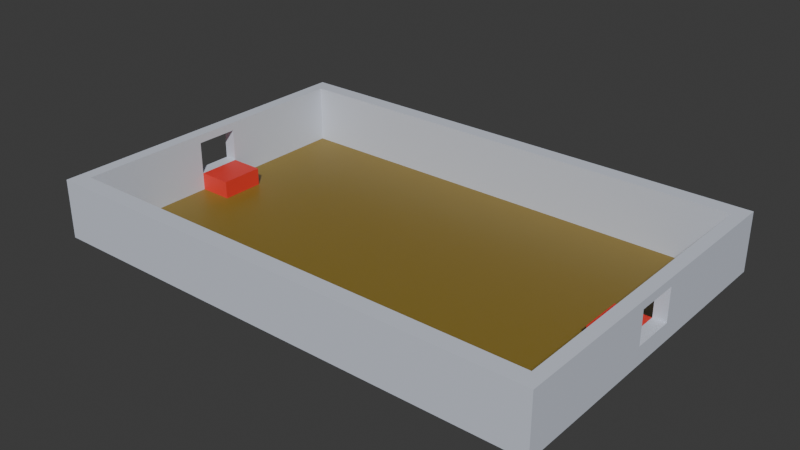 # Source: nadanie.blend  (saved by Blender 4.0.36; exported with 4.5.12 LTS)
import bpy
from mathutils import Matrix  # noqa: F401  (used for matrix-valued properties, if any)

bpy.ops.wm.read_factory_settings(use_empty=True)
scene = bpy.context.scene
scene.name = 'Scene'

# ---- collections
col_collection = bpy.data.collections.new('Collection'); scene.collection.children.link(col_collection)

# ---- materials (node trees are filled in below, after node groups)
mat_material = bpy.data.materials.new('Material')
mat_material_001 = bpy.data.materials.new('Material.001')
mat_material_002 = bpy.data.materials.new('Material.002')

# ---- material node trees
mat_material.use_nodes = True; mat_material.node_tree.nodes.clear()
_N = mat_material.node_tree.nodes; _L = mat_material.node_tree.links
n0 = _N.new('ShaderNodeBsdfPrincipled'); n0.name = 'Principled BSDF'; n0.location = (10, 300)
n0.inputs[0].default_value = (0.2484, 0.1709, 0.02828, 1.0)
n0.inputs[3].default_value = 1.45
n1 = _N.new('ShaderNodeOutputMaterial'); n1.name = 'Material Output'; n1.location = (300, 300)
_L.new(n0.outputs[0], n1.inputs[0])
n1.is_active_output = True
mat_material_001.use_nodes = True; mat_material_001.node_tree.nodes.clear()
_N = mat_material_001.node_tree.nodes; _L = mat_material_001.node_tree.links
n0 = _N.new('ShaderNodeBsdfPrincipled'); n0.name = 'Principled BSDF'; n0.location = (10, 300)
n0.inputs[0].default_value = (0.6552, 0.6983, 0.8004, 1.0)
n0.inputs[3].default_value = 1.45
n1 = _N.new('ShaderNodeOutputMaterial'); n1.name = 'Material Output'; n1.location = (300, 300)
_L.new(n0.outputs[0], n1.inputs[0])
n1.is_active_output = True
mat_material_002.use_nodes = True; mat_material_002.node_tree.nodes.clear()
_N = mat_material_002.node_tree.nodes; _L = mat_material_002.node_tree.links
n0 = _N.new('ShaderNodeBsdfPrincipled'); n0.name = 'Principled BSDF'; n0.location = (10, 300)
n0.inputs[0].default_value = (0.8001, 0.04381, 0.03184, 1.0)
n0.inputs[3].default_value = 1.45
n1 = _N.new('ShaderNodeOutputMaterial'); n1.name = 'Material Output'; n1.location = (300, 300)
_L.new(n0.outputs[0], n1.inputs[0])
n1.is_active_output = True

# ---- world
world_world = bpy.data.worlds.new('World'); scene.world = world_world
world_world.use_nodes = True; world_world.node_tree.nodes.clear()
_N = world_world.node_tree.nodes; _L = world_world.node_tree.links
n0 = _N.new('ShaderNodeOutputWorld'); n0.name = 'World Output'; n0.location = (300, 300)
n1 = _N.new('ShaderNodeBackground'); n1.name = 'Background'; n1.location = (10, 300)
n1.inputs[0].default_value = (0.05088, 0.05088, 0.05088, 1.0)
_L.new(n1.outputs[0], n0.inputs[0])
n0.is_active_output = True
world_world.color = (0.05088, 0.05088, 0.05088)
world_world.use_sun_shadow = False
world_world.sun_shadow_jitter_overblur = 0.0

# ---- meshes
me_plane = bpy.data.meshes.new('Plane')
me_plane.from_pydata([(-1.0, -1.0, 0.0), (-1.0, 1.0, 0.0), (0.0, -1.0, 0.0), (0.0, 1.0, 0.0), (-0.95, 1.0, 0.0), (-0.95, -1.0, 0.0), (-1.0, -0.9, 0.0), (0.0, -0.9, 0.0), (-0.95, -0.9, 0.0), (0.0, 0.905, 0.0), (-0.95, 0.905, 0.0), (-1.0, 0.905, 0.0), (-1.0, -0.9, 0.1996), (-1.0, -1.0, 0.1996), (-0.95, 1.0, 0.1996), (-1.0, 1.0, 0.1996), (-0.95, -1.0, 0.1996), (0.0, -1.0, 0.1996), (0.0, 0.905, 0.1996), (0.0, 1.0, 0.1996), (-0.95, 0.905, 0.1996), (-1.0, 0.905, 0.1996), (0.0, -0.9, 0.1996), (-0.95, -0.9, 0.1996), (-1.0, 0.6471, 0.0), (-1.0, 0.3893, 0.0), (-1.0, 0.1314, 0.0), (-1.0, -0.1264, 0.0), (-1.0, -0.3843, 0.0), (-1.0, -0.6421, 0.0), (0.0, -0.6421, 0.0), (0.0, -0.3843, 0.0), (0.0, -0.1264, 0.0), (0.0, 0.1314, 0.0), (0.0, 0.3893, 0.0), (0.0, 0.6471, 0.0), (-0.95, -0.6421, 0.0), (-0.95, -0.3843, 0.0), (-0.95, -0.1264, 0.0), (-0.95, 0.1314, 0.0), (-0.95, 0.3893, 0.0), (-0.95, 0.6471, 0.0), (-1.0, 0.6471, 0.1996), (-1.0, 0.3893, 0.1996), (-1.0, 0.1314, 0.1996), (-1.0, -0.1264, 0.1996), (-1.0, -0.3843, 0.1996), (-1.0, -0.6421, 0.1996), (-0.95, -0.6421, 0.1996), (-0.95, -0.3843, 0.1996), (-0.95, -0.1264, 0.1996), (-0.95, 0.1314, 0.1996), (-0.95, 0.3893, 0.1996), (-0.95, 0.6471, 0.1996), (-0.95, 1.0, 0.06987), (-1.0, 1.0, 0.06987), (-1.0, 0.905, 0.06987), (-1.0, -0.9, 0.06987), (0.0, 1.0, 0.06987), (-0.95, -0.9, 0.06987), (0.0, -0.9, 0.06987), (0.0, -1.0, 0.06987), (-0.95, -1.0, 0.06987), (-1.0, -1.0, 0.06987), (0.0, 0.905, 0.06987), (-0.95, 0.905, 0.06987), (-0.95, -0.6421, 0.06987), (-0.95, -0.3843, 0.06987), (-0.95, -0.1264, 0.06987), (-0.95, 0.1314, 0.06987), (-0.95, 0.3893, 0.06987), (-0.95, 0.6471, 0.06987), (-1.0, 0.6471, 0.06987), (-1.0, 0.3893, 0.06987), (-1.0, 0.1314, 0.06987), (-1.0, -0.1264, 0.06987), (-1.0, -0.3843, 0.06987), (-1.0, -0.6421, 0.06987), (-1.0, -0.9, 0.2329), (-1.0, -1.0, 0.2329), (-0.95, 1.0, 0.2329), (-1.0, 1.0, 0.2329), (-0.95, -1.0, 0.2329), (0.0, -1.0, 0.2329), (0.0, 0.905, 0.2329), (0.0, 1.0, 0.2329), (-0.95, 0.905, 0.2329), (-1.0, -0.6421, 0.2329), (0.0, -0.9, 0.2329), (-0.95, -0.9, 0.2329), (-0.95, 0.6471, 0.2329), (-1.0, 0.905, 0.2329), (-1.0, 0.6471, 0.2329), (-1.0, 0.3893, 0.2329), (-1.0, 0.1314, 0.2329), (-1.0, -0.1264, 0.2329), (-1.0, -0.3843, 0.2329), (-0.95, -0.6421, 0.2329), (-0.95, -0.3843, 0.2329), (-0.95, -0.1264, 0.2329), (-0.95, 0.1314, 0.2329), (-0.95, 0.3893, 0.2329)], [], [(54, 55, 15, 14), (60, 59, 23, 22), (58, 54, 14, 19), (55, 56, 21, 15), (77, 57, 12, 47), (41, 35, 9, 10), (17, 22, 88, 83), (44, 45, 95, 94), (20, 18, 84, 86), (51, 52, 101, 100), (12, 13, 79, 78), (61, 60, 22, 17), (63, 62, 16, 13), (62, 61, 17, 16), (65, 64, 18, 20), (71, 65, 20, 53), (64, 58, 19, 18), (57, 63, 13, 12), (59, 66, 48, 23), (66, 67, 49, 48), (67, 68, 50, 49), (44, 51, 50, 45), (69, 70, 52, 51), (70, 71, 53, 52), (47, 12, 78, 87), (43, 44, 94, 93), (50, 51, 100, 99), (42, 43, 93, 92), (15, 21, 91, 81), (49, 50, 99, 98), (8, 7, 30, 36), (36, 30, 31, 37), (37, 31, 32, 38), (38, 32, 33, 39), (39, 33, 34, 40), (40, 34, 35, 41), (56, 72, 42, 21), (72, 73, 43, 42), (73, 74, 44, 43), (75, 68, 69, 74), (75, 76, 46, 45), (76, 77, 47, 46), (28, 29, 77, 76), (27, 28, 76, 75), (26, 27, 75, 74), (25, 26, 74, 73), (24, 25, 73, 72), (11, 24, 72, 56), (40, 41, 71, 70), (39, 40, 70, 69), (38, 39, 69, 68), (37, 38, 68, 67), (36, 37, 67, 66), (8, 36, 66, 59), (6, 0, 63, 57), (9, 3, 58, 64), (41, 10, 65, 71), (10, 9, 64, 65), (5, 2, 61, 62), (0, 5, 62, 63), (2, 7, 60, 61), (29, 6, 57, 77), (1, 11, 56, 55), (3, 4, 54, 58), (7, 8, 59, 60), (4, 1, 55, 54), (86, 84, 85, 80), (91, 86, 80, 81), (79, 82, 89, 78), (82, 83, 88, 89), (92, 90, 86, 91), (78, 89, 97, 87), (87, 97, 98, 96), (96, 98, 99, 95), (95, 99, 100, 94), (94, 100, 101, 93), (93, 101, 90, 92), (14, 15, 81, 80), (52, 53, 90, 101), (45, 46, 96, 95), (16, 17, 83, 82), (46, 47, 87, 96), (18, 19, 85, 84), (23, 48, 97, 89), (22, 23, 89, 88), (19, 14, 80, 85), (48, 49, 98, 97), (53, 20, 86, 90), (13, 16, 82, 79), (21, 42, 92, 91), (50, 68, 75, 45), (51, 44, 74, 69)])
me_plane.polygons.foreach_set('material_index', [1, 1, 1, 1, 1, 0, 1, 1, 1, 1, 1, 1, 1, 1, 1, 1, 1, 1, 1, 1, 1, 1, 1, 1, 1, 1, 1, 1, 1, 1, 0, 0, 0, 0, 0, 0, 1, 1, 1, 1, 1, 1, 1, 1, 1, 1, 1, 1, 1, 1, 1, 1, 1, 1, 1, 1, 1, 1, 1, 1, 1, 1, 1, 1, 1, 1, 1, 1, 1, 1, 1, 1, 1, 1, 1, 1, 1, 1, 1, 1, 1, 1, 1, 1, 1, 1, 1, 1, 1, 1, 1, 1])
_uv = me_plane.uv_layers.new(name='UVMap')
_uv.uv.foreach_set('vector', [0.0, 0.0, 0.0, 0.0, 0.0, 0.0, 0.0, 0.0, 0.5, 0.05, 0.025, 0.05, 0.025, 0.05, 0.5, 0.05, 0.0, 0.0, 0.0, 0.0, 0.0, 0.0, 0.0, 0.0, 0.0, 0.0, 0.0, 0.0, 0.0, 0.0, 0.0, 0.0, 0.0, 0.0, 0.0, 0.0, 0.0, 0.0, 0.0, 0.0, 0.025, 0.8236, 0.5, 0.8236, 0.5, 0.9525, 0.025, 0.9525, 0.0, 0.0, 0.0, 0.0, 0.0, 0.0, 0.0, 0.0, 0.0, 0.0, 0.0, 0.0, 0.0, 0.0, 0.0, 0.0, 0.025, 0.9525, 0.5, 0.9525, 0.5, 0.9525, 0.025, 0.9525, 0.025, 0.5657, 0.025, 0.6946, 0.025, 0.6946, 0.025, 0.5657, 0.0, 0.0, 0.0, 0.0, 0.0, 0.0, 0.0, 0.0, 0.0, 0.0, 0.0, 0.0, 0.0, 0.0, 0.0, 0.0, 0.0, 0.0, 0.0, 0.0, 0.0, 0.0, 0.0, 0.0, 0.0, 0.0, 0.0, 0.0, 0.0, 0.0, 0.0, 0.0, 0.025, 0.9525, 0.5, 0.9525, 0.5, 0.9525, 0.025, 0.9525, 0.025, 0.8236, 0.025, 0.9525, 0.025, 0.9525, 0.025, 0.8236, 0.0, 0.0, 0.0, 0.0, 0.0, 0.0, 0.0, 0.0, 0.0, 0.0, 0.0, 0.0, 0.0, 0.0, 0.0, 0.0, 0.025, 0.05, 0.025, 0.1789, 0.025, 0.1789, 0.025, 0.05, 0.025, 0.1789, 0.025, 0.3079, 0.025, 0.3079, 0.025, 0.1789, 0.025, 0.3079, 0.025, 0.4368, 0.025, 0.4368, 0.025, 0.3079, 0.0, 0.0, 0.025, 0.5657, 0.025, 0.4368, 0.0, 0.0, 0.025, 0.5657, 0.025, 0.6946, 0.025, 0.6946, 0.025, 0.5657, 0.025, 0.6946, 0.025, 0.8236, 0.025, 0.8236, 0.025, 0.6946, 0.0, 0.0, 0.0, 0.0, 0.0, 0.0, 0.0, 0.0, 0.0, 0.0, 0.0, 0.0, 0.0, 0.0, 0.0, 0.0, 0.025, 0.4368, 0.025, 0.5657, 0.025, 0.5657, 0.025, 0.4368, 0.0, 0.0, 0.0, 0.0, 0.0, 0.0, 0.0, 0.0, 0.0, 0.0, 0.0, 0.0, 0.0, 0.0, 0.0, 0.0, 0.025, 0.3079, 0.025, 0.4368, 0.025, 0.4368, 0.025, 0.3079, 0.025, 0.05, 0.5, 0.05, 0.5, 0.1789, 0.025, 0.1789, 0.025, 0.1789, 0.5, 0.1789, 0.5, 0.3079, 0.025, 0.3079, 0.025, 0.3079, 0.5, 0.3079, 0.5, 0.4368, 0.025, 0.4368, 0.025, 0.4368, 0.5, 0.4368, 0.5, 0.5657, 0.025, 0.5657, 0.025, 0.5657, 0.5, 0.5657, 0.5, 0.6946, 0.025, 0.6946, 0.025, 0.6946, 0.5, 0.6946, 0.5, 0.8236, 0.025, 0.8236, 0.0, 0.0, 0.0, 0.0, 0.0, 0.0, 0.0, 0.0, 0.0, 0.0, 0.0, 0.0, 0.0, 0.0, 0.0, 0.0, 0.0, 0.0, 0.0, 0.0, 0.0, 0.0, 0.0, 0.0, 0.0, 0.0, 0.025, 0.4368, 0.025, 0.5657, 0.0, 0.0, 0.0, 0.0, 0.0, 0.0, 0.0, 0.0, 0.0, 0.0, 0.0, 0.0, 0.0, 0.0, 0.0, 0.0, 0.0, 0.0, 0.0, 0.0, 0.0, 0.0, 0.0, 0.0, 0.0, 0.0, 0.0, 0.0, 0.0, 0.0, 0.0, 0.0, 0.0, 0.0, 0.0, 0.0, 0.0, 0.0, 0.0, 0.0, 0.0, 0.0, 0.0, 0.0, 0.0, 0.0, 0.0, 0.0, 0.0, 0.0, 0.0, 0.0, 0.0, 0.0, 0.0, 0.0, 0.0, 0.0, 0.0, 0.0, 0.0, 0.0, 0.0, 0.0, 0.0, 0.0, 0.025, 0.6946, 0.025, 0.8236, 0.025, 0.8236, 0.025, 0.6946, 0.025, 0.5657, 0.025, 0.6946, 0.025, 0.6946, 0.025, 0.5657, 0.025, 0.4368, 0.025, 0.5657, 0.025, 0.5657, 0.025, 0.4368, 0.025, 0.3079, 0.025, 0.4368, 0.025, 0.4368, 0.025, 0.3079, 0.025, 0.1789, 0.025, 0.3079, 0.025, 0.3079, 0.025, 0.1789, 0.025, 0.05, 0.025, 0.1789, 0.025, 0.1789, 0.025, 0.05, 0.0, 0.0, 0.0, 0.0, 0.0, 0.0, 0.0, 0.0, 0.0, 0.0, 0.0, 0.0, 0.0, 0.0, 0.0, 0.0, 0.025, 0.8236, 0.025, 0.9525, 0.025, 0.9525, 0.025, 0.8236, 0.025, 0.9525, 0.5, 0.9525, 0.5, 0.9525, 0.025, 0.9525, 0.0, 0.0, 0.0, 0.0, 0.0, 0.0, 0.0, 0.0, 0.0, 0.0, 0.0, 0.0, 0.0, 0.0, 0.0, 0.0, 0.0, 0.0, 0.0, 0.0, 0.0, 0.0, 0.0, 0.0, 0.0, 0.0, 0.0, 0.0, 0.0, 0.0, 0.0, 0.0, 0.0, 0.0, 0.0, 0.0, 0.0, 0.0, 0.0, 0.0, 0.0, 0.0, 0.0, 0.0, 0.0, 0.0, 0.0, 0.0, 0.5, 0.05, 0.025, 0.05, 0.025, 0.05, 0.5, 0.05, 0.0, 0.0, 0.0, 0.0, 0.0, 0.0, 0.0, 0.0, 0.025, 0.9525, 0.5, 0.9525, 0.5, 1.0, 0.025, 1.0, 0.0, 0.9525, 0.025, 0.9525, 0.025, 1.0, 0.0, 1.0, 0.0, 0.0, 0.025, 0.0, 0.025, 0.05, 0.0, 0.05, 0.025, 0.0, 0.5, 0.0, 0.5, 0.05, 0.025, 0.05, 0.0, 0.8236, 0.025, 0.8236, 0.025, 0.9525, 0.0, 0.9525, 0.0, 0.05, 0.025, 0.05, 0.025, 0.1789, 0.0, 0.1789, 0.0, 0.1789, 0.025, 0.1789, 0.025, 0.3079, 0.0, 0.3079, 0.0, 0.3079, 0.025, 0.3079, 0.025, 0.4368, 0.0, 0.4368, 0.0, 0.4368, 0.025, 0.4368, 0.025, 0.5657, 0.0, 0.5657, 0.0, 0.5657, 0.025, 0.5657, 0.025, 0.6946, 0.0, 0.6946, 0.0, 0.6946, 0.025, 0.6946, 0.025, 0.8236, 0.0, 0.8236, 0.0, 0.0, 0.0, 0.0, 0.0, 0.0, 0.0, 0.0, 0.025, 0.6946, 0.025, 0.8236, 0.025, 0.8236, 0.025, 0.6946, 0.0, 0.0, 0.0, 0.0, 0.0, 0.0, 0.0, 0.0, 0.0, 0.0, 0.0, 0.0, 0.0, 0.0, 0.0, 0.0, 0.0, 0.0, 0.0, 0.0, 0.0, 0.0, 0.0, 0.0, 0.0, 0.0, 0.0, 0.0, 0.0, 0.0, 0.0, 0.0, 0.025, 0.05, 0.025, 0.1789, 0.025, 0.1789, 0.025, 0.05, 0.5, 0.05, 0.025, 0.05, 0.025, 0.05, 0.5, 0.05, 0.0, 0.0, 0.0, 0.0, 0.0, 0.0, 0.0, 0.0, 0.025, 0.1789, 0.025, 0.3079, 0.025, 0.3079, 0.025, 0.1789, 0.025, 0.8236, 0.025, 0.9525, 0.025, 0.9525, 0.025, 0.8236, 0.0, 0.0, 0.0, 0.0, 0.0, 0.0, 0.0, 0.0, 0.0, 0.0, 0.0, 0.0, 0.0, 0.0, 0.0, 0.0, 0.025, 0.4368, 0.025, 0.4368, 0.0, 0.0, 0.0, 0.0, 0.025, 0.5657, 0.0, 0.0, 0.0, 0.0, 0.025, 0.5657])
me_plane.materials.append(mat_material)
me_plane.materials.append(mat_material_001)
me_plane.update()
me_cube = bpy.data.meshes.new('Cube')
me_cube.from_pydata([(-1.0, -1.0, -1.0), (-1.0, -1.0, 1.0), (-1.0, 1.0, -1.0), (-1.0, 1.0, 1.0), (1.0, -1.0, -1.0), (1.0, -1.0, 1.0), (1.0, 1.0, -1.0), (1.0, 1.0, 1.0)], [], [(0, 1, 3, 2), (2, 3, 7, 6), (6, 7, 5, 4), (4, 5, 1, 0), (2, 6, 4, 0), (7, 3, 1, 5)])
_uv = me_cube.uv_layers.new(name='UVMap')
_uv.uv.foreach_set('vector', [0.375, 0.0, 0.625, 0.0, 0.625, 0.25, 0.375, 0.25, 0.375, 0.25, 0.625, 0.25, 0.625, 0.5, 0.375, 0.5, 0.375, 0.5, 0.625, 0.5, 0.625, 0.75, 0.375, 0.75, 0.375, 0.75, 0.625, 0.75, 0.625, 1.0, 0.375, 1.0, 0.125, 0.5, 0.375, 0.5, 0.375, 0.75, 0.125, 0.75, 0.625, 0.5, 0.875, 0.5, 0.875, 0.75, 0.625, 0.75])
me_cube.update()
me_cube_001 = bpy.data.meshes.new('Cube.001')
me_cube_001.from_pydata([(-1.0, -1.0, -1.0), (-1.0, -1.0, 1.0), (-1.0, 1.0, -1.0), (-1.0, 1.0, 1.0), (1.0, -1.0, -1.0), (1.0, -1.0, 1.0), (1.0, 1.0, -1.0), (1.0, 1.0, 1.0)], [], [(0, 1, 3, 2), (2, 3, 7, 6), (6, 7, 5, 4), (4, 5, 1, 0), (2, 6, 4, 0), (7, 3, 1, 5)])
_uv = me_cube_001.uv_layers.new(name='UVMap')
_uv.uv.foreach_set('vector', [0.375, 0.0, 0.625, 0.0, 0.625, 0.25, 0.375, 0.25, 0.375, 0.25, 0.625, 0.25, 0.625, 0.5, 0.375, 0.5, 0.375, 0.5, 0.625, 0.5, 0.625, 0.75, 0.375, 0.75, 0.375, 0.75, 0.625, 0.75, 0.625, 1.0, 0.375, 1.0, 0.125, 0.5, 0.375, 0.5, 0.375, 0.75, 0.125, 0.75, 0.625, 0.5, 0.875, 0.5, 0.875, 0.75, 0.625, 0.75])
me_cube_001.update()
me_cube_002 = bpy.data.meshes.new('Cube.002')
me_cube_002.from_pydata([(-1.0, -1.264, -0.05), (-1.0, -1.264, 1.0), (-1.0, 1.314, -0.05), (-1.0, 1.314, 1.0), (1.0, -1.264, -0.05), (1.0, -1.264, 1.0), (1.0, 1.314, -0.05), (1.0, 1.314, 1.0)], [], [(0, 1, 3, 2), (2, 3, 7, 6), (6, 7, 5, 4), (4, 5, 1, 0), (2, 6, 4, 0), (7, 3, 1, 5)])
_uv = me_cube_002.uv_layers.new(name='UVMap')
_uv.uv.foreach_set('vector', [0.375, 0.0, 0.625, 0.0, 0.625, 0.25, 0.375, 0.25, 0.375, 0.25, 0.625, 0.25, 0.625, 0.5, 0.375, 0.5, 0.375, 0.5, 0.625, 0.5, 0.625, 0.75, 0.375, 0.75, 0.375, 0.75, 0.625, 0.75, 0.625, 1.0, 0.375, 1.0, 0.125, 0.5, 0.375, 0.5, 0.375, 0.75, 0.125, 0.75, 0.625, 0.5, 0.875, 0.5, 0.875, 0.75, 0.625, 0.75])
me_cube_002.materials.append(mat_material_002)
me_cube_002.update()
me_cube_003 = bpy.data.meshes.new('Cube.003')
me_cube_003.from_pydata([(-1.0, -1.264, -0.05), (-1.0, -1.264, 1.0), (-1.0, 1.314, -0.05), (-1.0, 1.314, 1.0), (1.0, -1.264, -0.05), (1.0, -1.264, 1.0), (1.0, 1.314, -0.05), (1.0, 1.314, 1.0)], [], [(0, 1, 3, 2), (2, 3, 7, 6), (6, 7, 5, 4), (4, 5, 1, 0), (2, 6, 4, 0), (7, 3, 1, 5)])
_uv = me_cube_003.uv_layers.new(name='UVMap')
_uv.uv.foreach_set('vector', [0.375, 0.0, 0.625, 0.0, 0.625, 0.25, 0.375, 0.25, 0.375, 0.25, 0.625, 0.25, 0.625, 0.5, 0.375, 0.5, 0.375, 0.5, 0.625, 0.5, 0.625, 0.75, 0.375, 0.75, 0.375, 0.75, 0.625, 0.75, 0.625, 1.0, 0.375, 1.0, 0.125, 0.5, 0.375, 0.5, 0.375, 0.75, 0.125, 0.75, 0.625, 0.5, 0.875, 0.5, 0.875, 0.75, 0.625, 0.75])
me_cube_003.materials.append(mat_material_002)
me_cube_003.update()

# ---- objects
ob_plane_noimp = bpy.data.objects.new('Plane-noimp', me_plane)
ob_postac_noimp = bpy.data.objects.new('postac-noimp', me_cube)
ob_paczka_noimp = bpy.data.objects.new('paczka-noimp', me_cube_001)
ob_odbior_noimp = bpy.data.objects.new('odbior-noimp', me_cube_002)
ob_nadanie_col = bpy.data.objects.new('nadanie-col', me_cube_003)

# ---- transforms, parenting, visibility, modifiers, constraints
ob_plane_noimp.location = (0.0, 0.0, 0.0)
ob_plane_noimp.scale = (15.0, 10.0, 15.03)
_m = ob_plane_noimp.modifiers.new('Mirror', 'MIRROR')
ob_postac_noimp.location = (-0.03228, -2.242, 0.75)
ob_postac_noimp.scale = (0.65, 0.75, 0.75)
ob_postac_noimp.hide_render = True
ob_paczka_noimp.location = (-0.03024, -1.066, 0.57)
ob_paczka_noimp.scale = (0.3727, 0.3727, 0.3727)
ob_paczka_noimp.hide_render = True
ob_odbior_noimp.location = (-13.25, 0.0, 0.05)
ob_nadanie_col.location = (13.25, 0.0, 0.05)

# ---- collection membership
col_collection.objects.link(ob_plane_noimp)
col_collection.objects.link(ob_postac_noimp)
col_collection.objects.link(ob_paczka_noimp)
col_collection.objects.link(ob_odbior_noimp)
col_collection.objects.link(ob_nadanie_col)

# ---- scene / render settings (as saved in the file)
scene.frame_start = 1; scene.frame_end = 250; scene.frame_set(1)
scene.render.engine = 'CYCLES'
scene.cycles.samples = 200
scene.cycles.sampling_pattern = 'TABULATED_SOBOL'
bpy.context.view_layer.update()

# ---- added for rendering (the .blend has no active camera and no usable light): camera, sun
cam_auto = bpy.data.cameras.new('AutoCamera')
cam_auto.lens = 50.0
cam_auto.sensor_width = 36.0
cam_auto.clip_end = 1000.0
ob_auto_camera = bpy.data.objects.new('AutoCamera', cam_auto)
scene.collection.objects.link(ob_auto_camera)
ob_auto_camera.location = (33.5163, -40.2195, 28.563)
ob_auto_camera.rotation_euler = (1.09748, -7.21219e-08, 0.694738)
scene.camera = ob_auto_camera
light_auto_sun = bpy.data.lights.new('AutoSun', 'SUN')
light_auto_sun.energy = 3.0
light_auto_sun.angle = 0.0523599
ob_auto_sun = bpy.data.objects.new('AutoSun', light_auto_sun)
scene.collection.objects.link(ob_auto_sun)
ob_auto_sun.rotation_euler = (0.872665, 0.174533, 0.523599)
bpy.context.view_layer.update()
